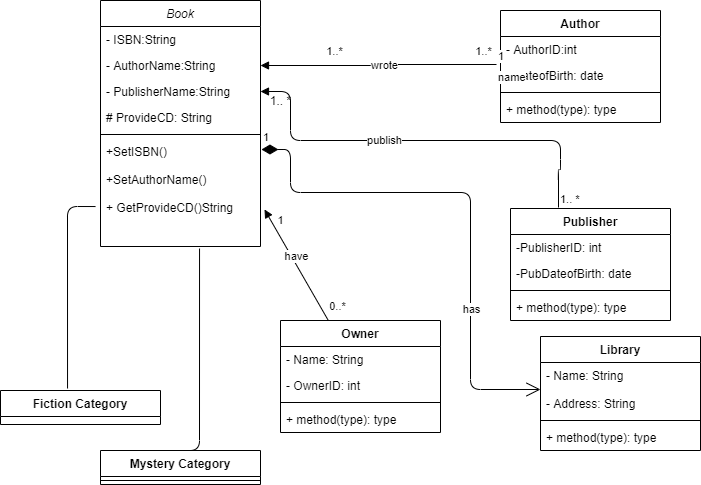

The diagram above was exported from draw.io. Its source (the exported page's mxGraphModel, read from the mxfile embedded in the PNG):
<mxGraphModel dx="1108" dy="482" grid="1" gridSize="10" guides="1" tooltips="1" connect="1" arrows="1" fold="1" page="1" pageScale="1" pageWidth="827" pageHeight="1169" math="0" shadow="0">
  <root>
    <mxCell id="WIyWlLk6GJQsqaUBKTNV-0" />
    <mxCell id="WIyWlLk6GJQsqaUBKTNV-1" parent="WIyWlLk6GJQsqaUBKTNV-0" />
    <mxCell id="-PzK6fQJV4maFPO7ME9j-6" value="Author" style="swimlane;fontStyle=1;align=center;verticalAlign=top;childLayout=stackLayout;horizontal=1;startSize=26;horizontalStack=0;resizeParent=1;resizeParentMax=0;resizeLast=0;collapsible=1;marginBottom=0;" vertex="1" parent="WIyWlLk6GJQsqaUBKTNV-1">
      <mxGeometry x="540" y="130" width="160" height="112" as="geometry" />
    </mxCell>
    <mxCell id="-PzK6fQJV4maFPO7ME9j-7" value="- AuthorID:int" style="text;strokeColor=none;fillColor=none;align=left;verticalAlign=top;spacingLeft=4;spacingRight=4;overflow=hidden;rotatable=0;points=[[0,0.5],[1,0.5]];portConstraint=eastwest;" vertex="1" parent="-PzK6fQJV4maFPO7ME9j-6">
      <mxGeometry y="26" width="160" height="26" as="geometry" />
    </mxCell>
    <mxCell id="-PzK6fQJV4maFPO7ME9j-10" value="- DateofBirth: date" style="text;strokeColor=none;fillColor=none;align=left;verticalAlign=top;spacingLeft=4;spacingRight=4;overflow=hidden;rotatable=0;points=[[0,0.5],[1,0.5]];portConstraint=eastwest;" vertex="1" parent="-PzK6fQJV4maFPO7ME9j-6">
      <mxGeometry y="52" width="160" height="26" as="geometry" />
    </mxCell>
    <mxCell id="-PzK6fQJV4maFPO7ME9j-8" value="" style="line;strokeWidth=1;fillColor=none;align=left;verticalAlign=middle;spacingTop=-1;spacingLeft=3;spacingRight=3;rotatable=0;labelPosition=right;points=[];portConstraint=eastwest;" vertex="1" parent="-PzK6fQJV4maFPO7ME9j-6">
      <mxGeometry y="78" width="160" height="8" as="geometry" />
    </mxCell>
    <mxCell id="-PzK6fQJV4maFPO7ME9j-9" value="+ method(type): type" style="text;strokeColor=none;fillColor=none;align=left;verticalAlign=top;spacingLeft=4;spacingRight=4;overflow=hidden;rotatable=0;points=[[0,0.5],[1,0.5]];portConstraint=eastwest;" vertex="1" parent="-PzK6fQJV4maFPO7ME9j-6">
      <mxGeometry y="86" width="160" height="26" as="geometry" />
    </mxCell>
    <mxCell id="-PzK6fQJV4maFPO7ME9j-34" value="name" style="endArrow=block;endFill=1;html=1;edgeStyle=orthogonalEdgeStyle;align=left;verticalAlign=top;exitX=-0.025;exitY=1.077;exitDx=0;exitDy=0;exitPerimeter=0;entryX=1;entryY=0.5;entryDx=0;entryDy=0;" edge="1" parent="WIyWlLk6GJQsqaUBKTNV-1" source="-PzK6fQJV4maFPO7ME9j-7" target="-PzK6fQJV4maFPO7ME9j-2">
      <mxGeometry x="-1" relative="1" as="geometry">
        <mxPoint x="330" y="350" as="sourcePoint" />
        <mxPoint x="490" y="350" as="targetPoint" />
      </mxGeometry>
    </mxCell>
    <mxCell id="-PzK6fQJV4maFPO7ME9j-35" value="1" style="edgeLabel;resizable=0;html=1;align=left;verticalAlign=bottom;" connectable="0" vertex="1" parent="-PzK6fQJV4maFPO7ME9j-34">
      <mxGeometry x="-1" relative="1" as="geometry" />
    </mxCell>
    <mxCell id="-PzK6fQJV4maFPO7ME9j-36" value="wrote" style="edgeLabel;html=1;align=center;verticalAlign=middle;resizable=0;points=[];" vertex="1" connectable="0" parent="-PzK6fQJV4maFPO7ME9j-34">
      <mxGeometry x="-0.3048" relative="1" as="geometry">
        <mxPoint x="-31" as="offset" />
      </mxGeometry>
    </mxCell>
    <mxCell id="-PzK6fQJV4maFPO7ME9j-37" value="1..*" style="edgeLabel;html=1;align=center;verticalAlign=middle;resizable=0;points=[];" vertex="1" connectable="0" parent="-PzK6fQJV4maFPO7ME9j-34">
      <mxGeometry x="-0.8824" y="-1" relative="1" as="geometry">
        <mxPoint y="-13" as="offset" />
      </mxGeometry>
    </mxCell>
    <mxCell id="-PzK6fQJV4maFPO7ME9j-38" value="1..*" style="edgeLabel;html=1;align=center;verticalAlign=middle;resizable=0;points=[];" vertex="1" connectable="0" parent="WIyWlLk6GJQsqaUBKTNV-1">
      <mxGeometry x="420.00002198067864" y="150.0017582419997" as="geometry">
        <mxPoint x="-47" y="20" as="offset" />
      </mxGeometry>
    </mxCell>
    <mxCell id="-PzK6fQJV4maFPO7ME9j-0" value="Book" style="swimlane;fontStyle=2;align=center;verticalAlign=top;childLayout=stackLayout;horizontal=1;startSize=26;horizontalStack=0;resizeParent=1;resizeLast=0;collapsible=1;marginBottom=0;rounded=0;shadow=0;strokeWidth=1;" vertex="1" parent="WIyWlLk6GJQsqaUBKTNV-1">
      <mxGeometry x="140" y="120" width="160" height="246" as="geometry">
        <mxRectangle x="230" y="140" width="160" height="26" as="alternateBounds" />
      </mxGeometry>
    </mxCell>
    <mxCell id="-PzK6fQJV4maFPO7ME9j-1" value="- ISBN:String" style="text;align=left;verticalAlign=top;spacingLeft=4;spacingRight=4;overflow=hidden;rotatable=0;points=[[0,0.5],[1,0.5]];portConstraint=eastwest;" vertex="1" parent="-PzK6fQJV4maFPO7ME9j-0">
      <mxGeometry y="26" width="160" height="26" as="geometry" />
    </mxCell>
    <mxCell id="-PzK6fQJV4maFPO7ME9j-2" value="- AuthorName:String" style="text;align=left;verticalAlign=top;spacingLeft=4;spacingRight=4;overflow=hidden;rotatable=0;points=[[0,0.5],[1,0.5]];portConstraint=eastwest;rounded=0;shadow=0;html=0;" vertex="1" parent="-PzK6fQJV4maFPO7ME9j-0">
      <mxGeometry y="52" width="160" height="26" as="geometry" />
    </mxCell>
    <mxCell id="-PzK6fQJV4maFPO7ME9j-21" value="- PublisherName:String" style="text;align=left;verticalAlign=top;spacingLeft=4;spacingRight=4;overflow=hidden;rotatable=0;points=[[0,0.5],[1,0.5]];portConstraint=eastwest;rounded=0;shadow=0;html=0;" vertex="1" parent="-PzK6fQJV4maFPO7ME9j-0">
      <mxGeometry y="78" width="160" height="26" as="geometry" />
    </mxCell>
    <mxCell id="-PzK6fQJV4maFPO7ME9j-3" value="# ProvideCD: String" style="text;align=left;verticalAlign=top;spacingLeft=4;spacingRight=4;overflow=hidden;rotatable=0;points=[[0,0.5],[1,0.5]];portConstraint=eastwest;rounded=0;shadow=0;html=0;" vertex="1" parent="-PzK6fQJV4maFPO7ME9j-0">
      <mxGeometry y="104" width="160" height="26" as="geometry" />
    </mxCell>
    <mxCell id="-PzK6fQJV4maFPO7ME9j-4" value="" style="line;html=1;strokeWidth=1;align=left;verticalAlign=middle;spacingTop=-1;spacingLeft=3;spacingRight=3;rotatable=0;labelPosition=right;points=[];portConstraint=eastwest;" vertex="1" parent="-PzK6fQJV4maFPO7ME9j-0">
      <mxGeometry y="130" width="160" height="8" as="geometry" />
    </mxCell>
    <mxCell id="-PzK6fQJV4maFPO7ME9j-5" value="+SetISBN()&#10;&#10;+SetAuthorName()&#10;&#10;+ GetProvideCD()String" style="text;align=left;verticalAlign=top;spacingLeft=4;spacingRight=4;overflow=hidden;rotatable=0;points=[[0,0.5],[1,0.5]];portConstraint=eastwest;" vertex="1" parent="-PzK6fQJV4maFPO7ME9j-0">
      <mxGeometry y="138" width="160" height="108" as="geometry" />
    </mxCell>
    <mxCell id="-PzK6fQJV4maFPO7ME9j-46" value="" style="endArrow=none;html=1;edgeStyle=orthogonalEdgeStyle;exitX=-0.031;exitY=0.63;exitDx=0;exitDy=0;exitPerimeter=0;entryX=0.419;entryY=-0.059;entryDx=0;entryDy=0;entryPerimeter=0;" edge="1" parent="WIyWlLk6GJQsqaUBKTNV-1" source="-PzK6fQJV4maFPO7ME9j-5" target="-PzK6fQJV4maFPO7ME9j-30">
      <mxGeometry relative="1" as="geometry">
        <mxPoint x="120" y="420" as="sourcePoint" />
        <mxPoint x="280" y="420" as="targetPoint" />
      </mxGeometry>
    </mxCell>
    <mxCell id="-PzK6fQJV4maFPO7ME9j-49" value="" style="endArrow=none;html=1;edgeStyle=orthogonalEdgeStyle;exitX=0.619;exitY=1.019;exitDx=0;exitDy=0;exitPerimeter=0;entryX=0.5;entryY=0;entryDx=0;entryDy=0;" edge="1" parent="WIyWlLk6GJQsqaUBKTNV-1" source="-PzK6fQJV4maFPO7ME9j-5" target="-PzK6fQJV4maFPO7ME9j-26">
      <mxGeometry relative="1" as="geometry">
        <mxPoint x="330" y="380" as="sourcePoint" />
        <mxPoint x="490" y="380" as="targetPoint" />
        <Array as="points">
          <mxPoint x="239" y="570" />
        </Array>
      </mxGeometry>
    </mxCell>
    <mxCell id="-PzK6fQJV4maFPO7ME9j-30" value="Fiction Category" style="swimlane;fontStyle=1;align=center;verticalAlign=top;childLayout=stackLayout;horizontal=1;startSize=26;horizontalStack=0;resizeParent=1;resizeParentMax=0;resizeLast=0;collapsible=1;marginBottom=0;" vertex="1" parent="WIyWlLk6GJQsqaUBKTNV-1">
      <mxGeometry x="40" y="510" width="160" height="34" as="geometry" />
    </mxCell>
    <mxCell id="-PzK6fQJV4maFPO7ME9j-26" value="Mystery Category" style="swimlane;fontStyle=1;align=center;verticalAlign=top;childLayout=stackLayout;horizontal=1;startSize=26;horizontalStack=0;resizeParent=1;resizeParentMax=0;resizeLast=0;collapsible=1;marginBottom=0;" vertex="1" parent="WIyWlLk6GJQsqaUBKTNV-1">
      <mxGeometry x="140" y="570" width="160" height="34" as="geometry" />
    </mxCell>
    <mxCell id="-PzK6fQJV4maFPO7ME9j-28" value="" style="line;strokeWidth=1;fillColor=none;align=left;verticalAlign=middle;spacingTop=-1;spacingLeft=3;spacingRight=3;rotatable=0;labelPosition=right;points=[];portConstraint=eastwest;" vertex="1" parent="-PzK6fQJV4maFPO7ME9j-26">
      <mxGeometry y="26" width="160" height="8" as="geometry" />
    </mxCell>
    <mxCell id="-PzK6fQJV4maFPO7ME9j-53" value="have" style="html=1;verticalAlign=bottom;endArrow=block;entryX=1.025;entryY=0.657;entryDx=0;entryDy=0;entryPerimeter=0;" edge="1" parent="WIyWlLk6GJQsqaUBKTNV-1" source="-PzK6fQJV4maFPO7ME9j-15" target="-PzK6fQJV4maFPO7ME9j-5">
      <mxGeometry width="80" relative="1" as="geometry">
        <mxPoint x="370" y="380" as="sourcePoint" />
        <mxPoint x="450" y="380" as="targetPoint" />
      </mxGeometry>
    </mxCell>
    <mxCell id="-PzK6fQJV4maFPO7ME9j-54" value="0..*" style="edgeLabel;html=1;align=center;verticalAlign=middle;resizable=0;points=[];" vertex="1" connectable="0" parent="-PzK6fQJV4maFPO7ME9j-53">
      <mxGeometry x="-0.5355" relative="1" as="geometry">
        <mxPoint x="23.2" y="12.01" as="offset" />
      </mxGeometry>
    </mxCell>
    <mxCell id="-PzK6fQJV4maFPO7ME9j-55" value="1" style="edgeLabel;html=1;align=center;verticalAlign=middle;resizable=0;points=[];" vertex="1" connectable="0" parent="-PzK6fQJV4maFPO7ME9j-53">
      <mxGeometry x="0.6566" relative="1" as="geometry">
        <mxPoint x="5" y="-8.1" as="offset" />
      </mxGeometry>
    </mxCell>
    <mxCell id="-PzK6fQJV4maFPO7ME9j-15" value="Owner" style="swimlane;fontStyle=1;align=center;verticalAlign=top;childLayout=stackLayout;horizontal=1;startSize=26;horizontalStack=0;resizeParent=1;resizeParentMax=0;resizeLast=0;collapsible=1;marginBottom=0;" vertex="1" parent="WIyWlLk6GJQsqaUBKTNV-1">
      <mxGeometry x="320" y="440" width="160" height="112" as="geometry" />
    </mxCell>
    <mxCell id="-PzK6fQJV4maFPO7ME9j-16" value="- Name: String" style="text;strokeColor=none;fillColor=none;align=left;verticalAlign=top;spacingLeft=4;spacingRight=4;overflow=hidden;rotatable=0;points=[[0,0.5],[1,0.5]];portConstraint=eastwest;" vertex="1" parent="-PzK6fQJV4maFPO7ME9j-15">
      <mxGeometry y="26" width="160" height="26" as="geometry" />
    </mxCell>
    <mxCell id="-PzK6fQJV4maFPO7ME9j-19" value="- OwnerID: int" style="text;strokeColor=none;fillColor=none;align=left;verticalAlign=top;spacingLeft=4;spacingRight=4;overflow=hidden;rotatable=0;points=[[0,0.5],[1,0.5]];portConstraint=eastwest;" vertex="1" parent="-PzK6fQJV4maFPO7ME9j-15">
      <mxGeometry y="52" width="160" height="26" as="geometry" />
    </mxCell>
    <mxCell id="-PzK6fQJV4maFPO7ME9j-17" value="" style="line;strokeWidth=1;fillColor=none;align=left;verticalAlign=middle;spacingTop=-1;spacingLeft=3;spacingRight=3;rotatable=0;labelPosition=right;points=[];portConstraint=eastwest;" vertex="1" parent="-PzK6fQJV4maFPO7ME9j-15">
      <mxGeometry y="78" width="160" height="8" as="geometry" />
    </mxCell>
    <mxCell id="-PzK6fQJV4maFPO7ME9j-18" value="+ method(type): type" style="text;strokeColor=none;fillColor=none;align=left;verticalAlign=top;spacingLeft=4;spacingRight=4;overflow=hidden;rotatable=0;points=[[0,0.5],[1,0.5]];portConstraint=eastwest;" vertex="1" parent="-PzK6fQJV4maFPO7ME9j-15">
      <mxGeometry y="86" width="160" height="26" as="geometry" />
    </mxCell>
    <mxCell id="-PzK6fQJV4maFPO7ME9j-56" value="1" style="endArrow=open;html=1;endSize=12;startArrow=diamondThin;startSize=14;startFill=1;edgeStyle=orthogonalEdgeStyle;align=left;verticalAlign=bottom;entryX=0;entryY=0.5;entryDx=0;entryDy=0;exitX=1.006;exitY=0.102;exitDx=0;exitDy=0;exitPerimeter=0;" edge="1" parent="WIyWlLk6GJQsqaUBKTNV-1" source="-PzK6fQJV4maFPO7ME9j-5" target="-PzK6fQJV4maFPO7ME9j-23">
      <mxGeometry x="-1" y="3" relative="1" as="geometry">
        <mxPoint x="360" y="270" as="sourcePoint" />
        <mxPoint x="530" y="450" as="targetPoint" />
        <Array as="points">
          <mxPoint x="330" y="269" />
          <mxPoint x="330" y="312" />
          <mxPoint x="510" y="312" />
          <mxPoint x="510" y="509" />
        </Array>
      </mxGeometry>
    </mxCell>
    <mxCell id="-PzK6fQJV4maFPO7ME9j-58" value="has" style="edgeLabel;html=1;align=center;verticalAlign=middle;resizable=0;points=[];" vertex="1" connectable="0" parent="-PzK6fQJV4maFPO7ME9j-56">
      <mxGeometry x="0.422" relative="1" as="geometry">
        <mxPoint as="offset" />
      </mxGeometry>
    </mxCell>
    <mxCell id="-PzK6fQJV4maFPO7ME9j-22" value="Library" style="swimlane;fontStyle=1;align=center;verticalAlign=top;childLayout=stackLayout;horizontal=1;startSize=26;horizontalStack=0;resizeParent=1;resizeParentMax=0;resizeLast=0;collapsible=1;marginBottom=0;" vertex="1" parent="WIyWlLk6GJQsqaUBKTNV-1">
      <mxGeometry x="580" y="456" width="160" height="114" as="geometry" />
    </mxCell>
    <mxCell id="-PzK6fQJV4maFPO7ME9j-23" value="- Name: String&#10;&#10;- Address: String" style="text;strokeColor=none;fillColor=none;align=left;verticalAlign=top;spacingLeft=4;spacingRight=4;overflow=hidden;rotatable=0;points=[[0,0.5],[1,0.5]];portConstraint=eastwest;" vertex="1" parent="-PzK6fQJV4maFPO7ME9j-22">
      <mxGeometry y="26" width="160" height="54" as="geometry" />
    </mxCell>
    <mxCell id="-PzK6fQJV4maFPO7ME9j-24" value="" style="line;strokeWidth=1;fillColor=none;align=left;verticalAlign=middle;spacingTop=-1;spacingLeft=3;spacingRight=3;rotatable=0;labelPosition=right;points=[];portConstraint=eastwest;" vertex="1" parent="-PzK6fQJV4maFPO7ME9j-22">
      <mxGeometry y="80" width="160" height="8" as="geometry" />
    </mxCell>
    <mxCell id="-PzK6fQJV4maFPO7ME9j-25" value="+ method(type): type" style="text;strokeColor=none;fillColor=none;align=left;verticalAlign=top;spacingLeft=4;spacingRight=4;overflow=hidden;rotatable=0;points=[[0,0.5],[1,0.5]];portConstraint=eastwest;" vertex="1" parent="-PzK6fQJV4maFPO7ME9j-22">
      <mxGeometry y="88" width="160" height="26" as="geometry" />
    </mxCell>
    <mxCell id="-PzK6fQJV4maFPO7ME9j-59" value="name" style="endArrow=block;endFill=1;html=1;edgeStyle=orthogonalEdgeStyle;align=left;verticalAlign=top;exitX=0.3;exitY=-0.009;exitDx=0;exitDy=0;exitPerimeter=0;entryX=1;entryY=0.5;entryDx=0;entryDy=0;" edge="1" parent="WIyWlLk6GJQsqaUBKTNV-1" source="-PzK6fQJV4maFPO7ME9j-11" target="-PzK6fQJV4maFPO7ME9j-21">
      <mxGeometry x="-1" relative="1" as="geometry">
        <mxPoint x="380" y="270" as="sourcePoint" />
        <mxPoint x="540" y="270" as="targetPoint" />
        <Array as="points">
          <mxPoint x="598" y="289" />
          <mxPoint x="600" y="289" />
          <mxPoint x="600" y="260" />
          <mxPoint x="330" y="260" />
          <mxPoint x="330" y="211" />
        </Array>
      </mxGeometry>
    </mxCell>
    <mxCell id="-PzK6fQJV4maFPO7ME9j-60" value="1.. *" style="edgeLabel;resizable=0;html=1;align=left;verticalAlign=bottom;" connectable="0" vertex="1" parent="-PzK6fQJV4maFPO7ME9j-59">
      <mxGeometry x="-1" relative="1" as="geometry" />
    </mxCell>
    <mxCell id="-PzK6fQJV4maFPO7ME9j-61" value="publish" style="edgeLabel;html=1;align=center;verticalAlign=middle;resizable=0;points=[];" vertex="1" connectable="0" parent="-PzK6fQJV4maFPO7ME9j-59">
      <mxGeometry x="0.1722" y="-1" relative="1" as="geometry">
        <mxPoint as="offset" />
      </mxGeometry>
    </mxCell>
    <mxCell id="-PzK6fQJV4maFPO7ME9j-11" value="Publisher" style="swimlane;fontStyle=1;align=center;verticalAlign=top;childLayout=stackLayout;horizontal=1;startSize=26;horizontalStack=0;resizeParent=1;resizeParentMax=0;resizeLast=0;collapsible=1;marginBottom=0;" vertex="1" parent="WIyWlLk6GJQsqaUBKTNV-1">
      <mxGeometry x="550" y="328" width="160" height="112" as="geometry" />
    </mxCell>
    <mxCell id="-PzK6fQJV4maFPO7ME9j-12" value="-PublisherID: int" style="text;strokeColor=none;fillColor=none;align=left;verticalAlign=top;spacingLeft=4;spacingRight=4;overflow=hidden;rotatable=0;points=[[0,0.5],[1,0.5]];portConstraint=eastwest;" vertex="1" parent="-PzK6fQJV4maFPO7ME9j-11">
      <mxGeometry y="26" width="160" height="26" as="geometry" />
    </mxCell>
    <mxCell id="-PzK6fQJV4maFPO7ME9j-20" value="-PubDateofBirth: date" style="text;strokeColor=none;fillColor=none;align=left;verticalAlign=top;spacingLeft=4;spacingRight=4;overflow=hidden;rotatable=0;points=[[0,0.5],[1,0.5]];portConstraint=eastwest;" vertex="1" parent="-PzK6fQJV4maFPO7ME9j-11">
      <mxGeometry y="52" width="160" height="26" as="geometry" />
    </mxCell>
    <mxCell id="-PzK6fQJV4maFPO7ME9j-13" value="" style="line;strokeWidth=1;fillColor=none;align=left;verticalAlign=middle;spacingTop=-1;spacingLeft=3;spacingRight=3;rotatable=0;labelPosition=right;points=[];portConstraint=eastwest;" vertex="1" parent="-PzK6fQJV4maFPO7ME9j-11">
      <mxGeometry y="78" width="160" height="8" as="geometry" />
    </mxCell>
    <mxCell id="-PzK6fQJV4maFPO7ME9j-14" value="+ method(type): type" style="text;strokeColor=none;fillColor=none;align=left;verticalAlign=top;spacingLeft=4;spacingRight=4;overflow=hidden;rotatable=0;points=[[0,0.5],[1,0.5]];portConstraint=eastwest;" vertex="1" parent="-PzK6fQJV4maFPO7ME9j-11">
      <mxGeometry y="86" width="160" height="26" as="geometry" />
    </mxCell>
    <mxCell id="-PzK6fQJV4maFPO7ME9j-63" value="1.. *" style="text;html=1;align=center;verticalAlign=middle;resizable=0;points=[];autosize=1;" vertex="1" parent="WIyWlLk6GJQsqaUBKTNV-1">
      <mxGeometry x="300" y="210" width="40" height="20" as="geometry" />
    </mxCell>
  </root>
</mxGraphModel>